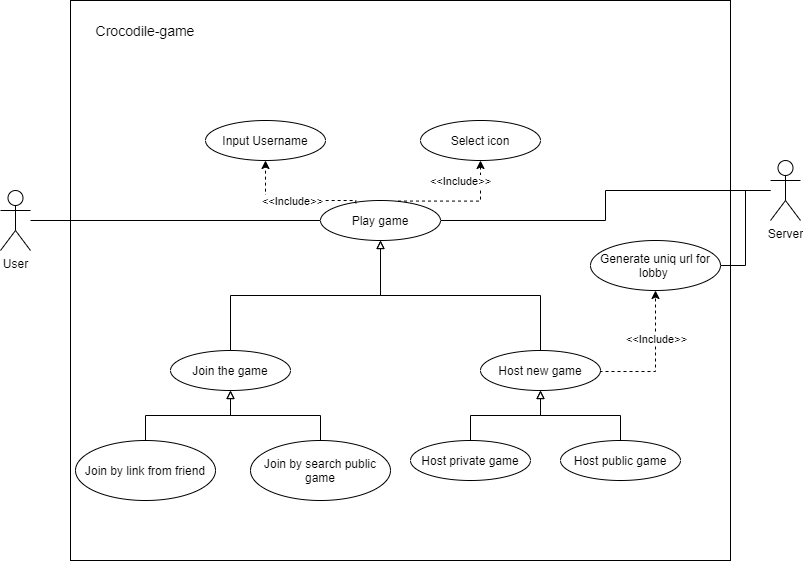

The diagram above was exported from draw.io. Its source (the exported page's mxGraphModel, read from the mxfile embedded in the PNG):
<mxGraphModel dx="1689" dy="1651" grid="1" gridSize="10" guides="1" tooltips="1" connect="1" arrows="1" fold="1" page="1" pageScale="1" pageWidth="827" pageHeight="1169" math="0" shadow="0">
  <root>
    <mxCell id="0" />
    <mxCell id="1" parent="0" />
    <mxCell id="0Cq20gE_P4lHA0xI85Iq-1" value="" style="rounded=0;whiteSpace=wrap;html=1;align=left;strokeWidth=1;" parent="1" vertex="1">
      <mxGeometry x="-20" y="-160" width="660" height="560" as="geometry" />
    </mxCell>
    <mxCell id="Gz1Vg2KW4dEKcGvod_GD-1" value="&lt;font style=&quot;font-size: 14px&quot;&gt;Crocodile-game&lt;/font&gt;" style="text;html=1;strokeColor=none;fillColor=none;align=center;verticalAlign=middle;whiteSpace=wrap;rounded=0;" parent="1" vertex="1">
      <mxGeometry x="-50" y="-140" width="210" height="20" as="geometry" />
    </mxCell>
    <mxCell id="Gz1Vg2KW4dEKcGvod_GD-38" style="edgeStyle=orthogonalEdgeStyle;rounded=0;orthogonalLoop=1;jettySize=auto;html=1;entryX=0;entryY=0.5;entryDx=0;entryDy=0;strokeWidth=1;endArrow=none;endFill=0;" parent="1" source="Gz1Vg2KW4dEKcGvod_GD-2" target="Gz1Vg2KW4dEKcGvod_GD-8" edge="1">
      <mxGeometry relative="1" as="geometry" />
    </mxCell>
    <mxCell id="Gz1Vg2KW4dEKcGvod_GD-2" value="User" style="shape=umlActor;verticalLabelPosition=bottom;verticalAlign=top;html=1;outlineConnect=0;" parent="1" vertex="1">
      <mxGeometry x="-90" y="30" width="30" height="60" as="geometry" />
    </mxCell>
    <mxCell id="Gz1Vg2KW4dEKcGvod_GD-59" style="edgeStyle=orthogonalEdgeStyle;rounded=0;orthogonalLoop=1;jettySize=auto;html=1;entryX=1;entryY=0.5;entryDx=0;entryDy=0;startArrow=none;startFill=0;endArrow=none;endFill=0;strokeWidth=1;" parent="1" source="Gz1Vg2KW4dEKcGvod_GD-5" target="Gz1Vg2KW4dEKcGvod_GD-57" edge="1">
      <mxGeometry relative="1" as="geometry" />
    </mxCell>
    <mxCell id="Gz1Vg2KW4dEKcGvod_GD-61" style="edgeStyle=orthogonalEdgeStyle;rounded=0;orthogonalLoop=1;jettySize=auto;html=1;entryX=1;entryY=0.5;entryDx=0;entryDy=0;startArrow=none;startFill=0;endArrow=none;endFill=0;strokeWidth=1;" parent="1" source="Gz1Vg2KW4dEKcGvod_GD-5" target="Gz1Vg2KW4dEKcGvod_GD-8" edge="1">
      <mxGeometry relative="1" as="geometry" />
    </mxCell>
    <mxCell id="Gz1Vg2KW4dEKcGvod_GD-5" value="Server" style="shape=umlActor;verticalLabelPosition=bottom;verticalAlign=top;html=1;outlineConnect=0;" parent="1" vertex="1">
      <mxGeometry x="680" width="30" height="60" as="geometry" />
    </mxCell>
    <mxCell id="Gz1Vg2KW4dEKcGvod_GD-8" value="Play game" style="ellipse;whiteSpace=wrap;html=1;" parent="1" vertex="1">
      <mxGeometry x="230" y="40" width="120" height="40" as="geometry" />
    </mxCell>
    <mxCell id="Gz1Vg2KW4dEKcGvod_GD-11" value="Input Username" style="ellipse;whiteSpace=wrap;html=1;" parent="1" vertex="1">
      <mxGeometry x="115" y="-40" width="120" height="40" as="geometry" />
    </mxCell>
    <mxCell id="Gz1Vg2KW4dEKcGvod_GD-12" value="" style="endArrow=classic;html=1;rounded=0;edgeStyle=orthogonalEdgeStyle;exitX=0.646;exitY=0.014;exitDx=0;exitDy=0;entryX=0.5;entryY=1;entryDx=0;entryDy=0;dashed=1;exitPerimeter=0;" parent="1" source="Gz1Vg2KW4dEKcGvod_GD-8" target="Gz1Vg2KW4dEKcGvod_GD-10" edge="1">
      <mxGeometry relative="1" as="geometry">
        <mxPoint x="250" y="110" as="sourcePoint" />
        <mxPoint x="380" y="260" as="targetPoint" />
        <Array as="points">
          <mxPoint x="390" y="41" />
        </Array>
      </mxGeometry>
    </mxCell>
    <mxCell id="Gz1Vg2KW4dEKcGvod_GD-13" value="&amp;lt;&amp;lt;Include&amp;gt;&amp;gt;" style="edgeLabel;resizable=0;html=1;align=center;verticalAlign=middle;" parent="Gz1Vg2KW4dEKcGvod_GD-12" connectable="0" vertex="1">
      <mxGeometry relative="1" as="geometry">
        <mxPoint y="-20" as="offset" />
      </mxGeometry>
    </mxCell>
    <mxCell id="Gz1Vg2KW4dEKcGvod_GD-10" value="Select icon" style="ellipse;whiteSpace=wrap;html=1;" parent="1" vertex="1">
      <mxGeometry x="330" y="-40" width="120" height="40" as="geometry" />
    </mxCell>
    <mxCell id="Gz1Vg2KW4dEKcGvod_GD-27" value="" style="endArrow=classic;html=1;rounded=0;edgeStyle=orthogonalEdgeStyle;entryX=0.5;entryY=1;entryDx=0;entryDy=0;exitX=0.294;exitY=0.071;exitDx=0;exitDy=0;dashed=1;strokeWidth=1;exitPerimeter=0;" parent="1" source="Gz1Vg2KW4dEKcGvod_GD-8" target="Gz1Vg2KW4dEKcGvod_GD-11" edge="1">
      <mxGeometry relative="1" as="geometry">
        <mxPoint x="230.00359312880568" y="195.85786437626848" as="sourcePoint" />
        <mxPoint x="230.00359312880568" y="4.142135623731747" as="targetPoint" />
        <Array as="points">
          <mxPoint x="265" y="40" />
          <mxPoint x="175" y="40" />
        </Array>
      </mxGeometry>
    </mxCell>
    <mxCell id="Gz1Vg2KW4dEKcGvod_GD-28" value="&amp;lt;&amp;lt;Include&amp;gt;&amp;gt;" style="edgeLabel;resizable=0;html=1;align=center;verticalAlign=middle;" parent="Gz1Vg2KW4dEKcGvod_GD-27" connectable="0" vertex="1">
      <mxGeometry relative="1" as="geometry" />
    </mxCell>
    <mxCell id="Gz1Vg2KW4dEKcGvod_GD-29" value="Join the game" style="ellipse;whiteSpace=wrap;html=1;" parent="1" vertex="1">
      <mxGeometry x="80" y="190" width="120" height="40" as="geometry" />
    </mxCell>
    <mxCell id="Gz1Vg2KW4dEKcGvod_GD-30" value="Host new game" style="ellipse;whiteSpace=wrap;html=1;" parent="1" vertex="1">
      <mxGeometry x="390" y="190" width="120" height="40" as="geometry" />
    </mxCell>
    <mxCell id="Gz1Vg2KW4dEKcGvod_GD-42" value="" style="endArrow=block;html=1;rounded=0;edgeStyle=orthogonalEdgeStyle;strokeWidth=1;exitX=0.5;exitY=0;exitDx=0;exitDy=0;entryX=0.5;entryY=1;entryDx=0;entryDy=0;endFill=0;" parent="1" source="Gz1Vg2KW4dEKcGvod_GD-30" target="Gz1Vg2KW4dEKcGvod_GD-8" edge="1">
      <mxGeometry width="50" height="50" relative="1" as="geometry">
        <mxPoint x="220" y="160" as="sourcePoint" />
        <mxPoint x="270" y="110" as="targetPoint" />
      </mxGeometry>
    </mxCell>
    <mxCell id="Gz1Vg2KW4dEKcGvod_GD-43" value="" style="endArrow=block;html=1;rounded=0;edgeStyle=orthogonalEdgeStyle;strokeWidth=1;exitX=0.5;exitY=0;exitDx=0;exitDy=0;endFill=0;" parent="1" source="Gz1Vg2KW4dEKcGvod_GD-29" edge="1">
      <mxGeometry width="50" height="50" relative="1" as="geometry">
        <mxPoint x="240" y="200" as="sourcePoint" />
        <mxPoint x="290" y="80" as="targetPoint" />
      </mxGeometry>
    </mxCell>
    <mxCell id="Gz1Vg2KW4dEKcGvod_GD-44" value="Host private game" style="ellipse;whiteSpace=wrap;html=1;" parent="1" vertex="1">
      <mxGeometry x="320" y="280" width="120" height="40" as="geometry" />
    </mxCell>
    <mxCell id="Gz1Vg2KW4dEKcGvod_GD-45" value="Host public game" style="ellipse;whiteSpace=wrap;html=1;" parent="1" vertex="1">
      <mxGeometry x="470" y="280" width="120" height="40" as="geometry" />
    </mxCell>
    <mxCell id="Gz1Vg2KW4dEKcGvod_GD-46" value="" style="endArrow=block;html=1;rounded=0;edgeStyle=orthogonalEdgeStyle;strokeWidth=1;entryX=0.5;entryY=1;entryDx=0;entryDy=0;endFill=0;" parent="1" source="Gz1Vg2KW4dEKcGvod_GD-45" target="Gz1Vg2KW4dEKcGvod_GD-30" edge="1">
      <mxGeometry width="50" height="50" relative="1" as="geometry">
        <mxPoint x="470" y="380" as="sourcePoint" />
        <mxPoint x="380" y="270" as="targetPoint" />
      </mxGeometry>
    </mxCell>
    <mxCell id="Gz1Vg2KW4dEKcGvod_GD-47" value="" style="endArrow=block;html=1;rounded=0;edgeStyle=orthogonalEdgeStyle;strokeWidth=1;endFill=0;exitX=0.5;exitY=0;exitDx=0;exitDy=0;entryX=0.5;entryY=1;entryDx=0;entryDy=0;" parent="1" source="Gz1Vg2KW4dEKcGvod_GD-44" target="Gz1Vg2KW4dEKcGvod_GD-30" edge="1">
      <mxGeometry width="50" height="50" relative="1" as="geometry">
        <mxPoint x="460" y="300" as="sourcePoint" />
        <mxPoint x="440" y="230" as="targetPoint" />
      </mxGeometry>
    </mxCell>
    <mxCell id="Gz1Vg2KW4dEKcGvod_GD-49" value="Join by link from friend" style="ellipse;whiteSpace=wrap;html=1;" parent="1" vertex="1">
      <mxGeometry x="-15" y="280" width="140" height="60" as="geometry" />
    </mxCell>
    <mxCell id="Gz1Vg2KW4dEKcGvod_GD-50" value="Join by search public game" style="ellipse;whiteSpace=wrap;html=1;" parent="1" vertex="1">
      <mxGeometry x="160" y="280" width="140" height="60" as="geometry" />
    </mxCell>
    <mxCell id="Gz1Vg2KW4dEKcGvod_GD-51" value="" style="endArrow=block;html=1;rounded=0;edgeStyle=orthogonalEdgeStyle;strokeWidth=1;entryX=0.5;entryY=1;entryDx=0;entryDy=0;endFill=0;" parent="1" source="Gz1Vg2KW4dEKcGvod_GD-50" target="Gz1Vg2KW4dEKcGvod_GD-29" edge="1">
      <mxGeometry width="50" height="50" relative="1" as="geometry">
        <mxPoint x="210" y="380" as="sourcePoint" />
        <mxPoint x="120" y="230" as="targetPoint" />
      </mxGeometry>
    </mxCell>
    <mxCell id="Gz1Vg2KW4dEKcGvod_GD-52" value="" style="endArrow=block;html=1;rounded=0;edgeStyle=orthogonalEdgeStyle;strokeWidth=1;endFill=0;exitX=0.5;exitY=0;exitDx=0;exitDy=0;entryX=0.5;entryY=1;entryDx=0;entryDy=0;" parent="1" source="Gz1Vg2KW4dEKcGvod_GD-49" target="Gz1Vg2KW4dEKcGvod_GD-29" edge="1">
      <mxGeometry width="50" height="50" relative="1" as="geometry">
        <mxPoint x="200" y="300" as="sourcePoint" />
        <mxPoint x="120" y="230" as="targetPoint" />
      </mxGeometry>
    </mxCell>
    <mxCell id="Gz1Vg2KW4dEKcGvod_GD-55" value="" style="endArrow=classic;html=1;rounded=0;edgeStyle=orthogonalEdgeStyle;exitX=1;exitY=0.5;exitDx=0;exitDy=0;entryX=0.5;entryY=1;entryDx=0;entryDy=0;dashed=1;" parent="1" source="Gz1Vg2KW4dEKcGvod_GD-30" target="Gz1Vg2KW4dEKcGvod_GD-57" edge="1">
      <mxGeometry relative="1" as="geometry">
        <mxPoint x="510" y="210.55999999999995" as="sourcePoint" />
        <mxPoint x="592.48" y="170" as="targetPoint" />
        <Array as="points">
          <mxPoint x="510" y="211" />
          <mxPoint x="565" y="211" />
        </Array>
      </mxGeometry>
    </mxCell>
    <mxCell id="Gz1Vg2KW4dEKcGvod_GD-56" value="&amp;lt;&amp;lt;Include&amp;gt;&amp;gt;" style="edgeLabel;resizable=0;html=1;align=center;verticalAlign=middle;" parent="Gz1Vg2KW4dEKcGvod_GD-55" connectable="0" vertex="1">
      <mxGeometry relative="1" as="geometry">
        <mxPoint y="-20" as="offset" />
      </mxGeometry>
    </mxCell>
    <mxCell id="Gz1Vg2KW4dEKcGvod_GD-57" value="Generate uniq url for lobby&amp;nbsp;" style="ellipse;whiteSpace=wrap;html=1;" parent="1" vertex="1">
      <mxGeometry x="500" y="80" width="130" height="50" as="geometry" />
    </mxCell>
  </root>
</mxGraphModel>